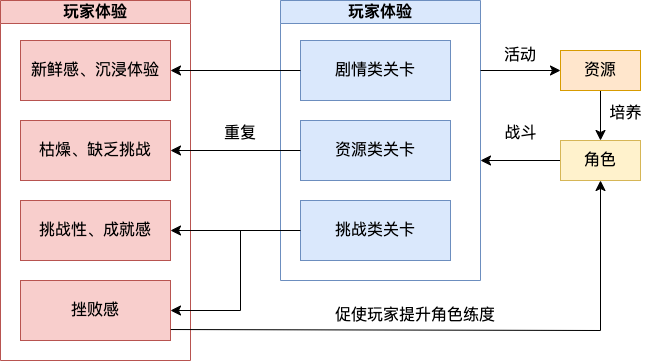

The diagram above was exported from draw.io. Its source (the exported page's mxGraphModel, read from the mxfile embedded in the PNG):
<mxGraphModel dx="912" dy="883" grid="1" gridSize="10" guides="1" tooltips="1" connect="1" arrows="1" fold="1" page="0" pageScale="1" pageWidth="1169" pageHeight="1654" math="0" shadow="0">
  <root>
    <mxCell id="0" />
    <mxCell id="1" parent="0" />
    <mxCell id="B82-c6zQIxuSV6l_Cpcr-1" value="玩家体验" style="swimlane;whiteSpace=wrap;html=1;fontSize=16;fillColor=#f8cecc;strokeColor=#b85450;" vertex="1" parent="1">
      <mxGeometry x="40" width="190" height="360" as="geometry" />
    </mxCell>
    <mxCell id="B82-c6zQIxuSV6l_Cpcr-2" value="新鲜感、沉浸体验" style="rounded=0;whiteSpace=wrap;html=1;fontSize=16;fillColor=#f8cecc;strokeColor=#b85450;" vertex="1" parent="B82-c6zQIxuSV6l_Cpcr-1">
      <mxGeometry x="20" y="40" width="150" height="60" as="geometry" />
    </mxCell>
    <mxCell id="B82-c6zQIxuSV6l_Cpcr-3" value="枯燥、缺乏挑战" style="rounded=0;whiteSpace=wrap;html=1;fontSize=16;fillColor=#f8cecc;strokeColor=#b85450;" vertex="1" parent="B82-c6zQIxuSV6l_Cpcr-1">
      <mxGeometry x="20" y="120" width="150" height="60" as="geometry" />
    </mxCell>
    <mxCell id="B82-c6zQIxuSV6l_Cpcr-4" value="挑战性、成就感" style="rounded=0;whiteSpace=wrap;html=1;fontSize=16;fillColor=#f8cecc;strokeColor=#b85450;" vertex="1" parent="B82-c6zQIxuSV6l_Cpcr-1">
      <mxGeometry x="20" y="200" width="150" height="60" as="geometry" />
    </mxCell>
    <mxCell id="B82-c6zQIxuSV6l_Cpcr-5" value="挫败感" style="rounded=0;whiteSpace=wrap;html=1;fontSize=16;fillColor=#f8cecc;strokeColor=#b85450;" vertex="1" parent="B82-c6zQIxuSV6l_Cpcr-1">
      <mxGeometry x="20" y="280" width="150" height="60" as="geometry" />
    </mxCell>
    <mxCell id="B82-c6zQIxuSV6l_Cpcr-6" value="玩家体验" style="swimlane;whiteSpace=wrap;html=1;fontSize=16;fillColor=#dae8fc;strokeColor=#6c8ebf;" vertex="1" parent="1">
      <mxGeometry x="320" width="200" height="280" as="geometry" />
    </mxCell>
    <mxCell id="B82-c6zQIxuSV6l_Cpcr-7" value="剧情类关卡" style="rounded=0;whiteSpace=wrap;html=1;fontSize=16;fillColor=#dae8fc;strokeColor=#6c8ebf;" vertex="1" parent="B82-c6zQIxuSV6l_Cpcr-6">
      <mxGeometry x="20" y="40" width="150" height="60" as="geometry" />
    </mxCell>
    <mxCell id="B82-c6zQIxuSV6l_Cpcr-8" value="资源类关卡" style="rounded=0;whiteSpace=wrap;html=1;fontSize=16;fillColor=#dae8fc;strokeColor=#6c8ebf;" vertex="1" parent="B82-c6zQIxuSV6l_Cpcr-6">
      <mxGeometry x="20" y="120" width="150" height="60" as="geometry" />
    </mxCell>
    <mxCell id="B82-c6zQIxuSV6l_Cpcr-9" value="挑战类关卡" style="rounded=0;whiteSpace=wrap;html=1;fontSize=16;fillColor=#dae8fc;strokeColor=#6c8ebf;" vertex="1" parent="B82-c6zQIxuSV6l_Cpcr-6">
      <mxGeometry x="20" y="200" width="150" height="60" as="geometry" />
    </mxCell>
    <mxCell id="B82-c6zQIxuSV6l_Cpcr-11" value="" style="endArrow=classic;html=1;rounded=0;fontSize=12;startSize=8;endSize=8;curved=1;entryX=1;entryY=0.5;entryDx=0;entryDy=0;exitX=0;exitY=0.5;exitDx=0;exitDy=0;" edge="1" parent="1" source="B82-c6zQIxuSV6l_Cpcr-9" target="B82-c6zQIxuSV6l_Cpcr-4">
      <mxGeometry width="50" height="50" relative="1" as="geometry">
        <mxPoint x="260" y="230" as="sourcePoint" />
        <mxPoint x="310" y="180" as="targetPoint" />
      </mxGeometry>
    </mxCell>
    <mxCell id="B82-c6zQIxuSV6l_Cpcr-12" value="" style="endArrow=none;html=1;rounded=0;fontSize=12;startSize=8;endSize=8;curved=1;" edge="1" parent="1">
      <mxGeometry width="50" height="50" relative="1" as="geometry">
        <mxPoint x="280" y="230" as="sourcePoint" />
        <mxPoint x="280" y="310" as="targetPoint" />
      </mxGeometry>
    </mxCell>
    <mxCell id="B82-c6zQIxuSV6l_Cpcr-13" value="" style="endArrow=classic;html=1;rounded=0;fontSize=12;startSize=8;endSize=8;curved=1;entryX=1;entryY=0.5;entryDx=0;entryDy=0;" edge="1" parent="1" target="B82-c6zQIxuSV6l_Cpcr-5">
      <mxGeometry width="50" height="50" relative="1" as="geometry">
        <mxPoint x="280" y="310" as="sourcePoint" />
        <mxPoint x="310" y="180" as="targetPoint" />
      </mxGeometry>
    </mxCell>
    <mxCell id="B82-c6zQIxuSV6l_Cpcr-15" value="" style="endArrow=none;html=1;rounded=0;fontSize=12;startSize=8;endSize=8;curved=1;exitX=1.002;exitY=0.817;exitDx=0;exitDy=0;exitPerimeter=0;" edge="1" parent="1" source="B82-c6zQIxuSV6l_Cpcr-5">
      <mxGeometry width="50" height="50" relative="1" as="geometry">
        <mxPoint x="400" y="230" as="sourcePoint" />
        <mxPoint x="640" y="330" as="targetPoint" />
      </mxGeometry>
    </mxCell>
    <mxCell id="B82-c6zQIxuSV6l_Cpcr-22" style="edgeStyle=none;curved=1;rounded=0;orthogonalLoop=1;jettySize=auto;html=1;exitX=0;exitY=0.5;exitDx=0;exitDy=0;fontSize=12;startSize=8;endSize=8;" edge="1" parent="1" source="B82-c6zQIxuSV6l_Cpcr-8" target="B82-c6zQIxuSV6l_Cpcr-3">
      <mxGeometry relative="1" as="geometry" />
    </mxCell>
    <mxCell id="B82-c6zQIxuSV6l_Cpcr-23" style="edgeStyle=none;curved=1;rounded=0;orthogonalLoop=1;jettySize=auto;html=1;exitX=0;exitY=0.5;exitDx=0;exitDy=0;entryX=1;entryY=0.5;entryDx=0;entryDy=0;fontSize=12;startSize=8;endSize=8;" edge="1" parent="1" source="B82-c6zQIxuSV6l_Cpcr-7" target="B82-c6zQIxuSV6l_Cpcr-2">
      <mxGeometry relative="1" as="geometry" />
    </mxCell>
    <mxCell id="B82-c6zQIxuSV6l_Cpcr-30" style="edgeStyle=none;curved=1;rounded=0;orthogonalLoop=1;jettySize=auto;html=1;exitX=0.5;exitY=1;exitDx=0;exitDy=0;entryX=0.5;entryY=0;entryDx=0;entryDy=0;fontSize=12;startSize=8;endSize=8;" edge="1" parent="1" source="B82-c6zQIxuSV6l_Cpcr-24" target="B82-c6zQIxuSV6l_Cpcr-25">
      <mxGeometry relative="1" as="geometry" />
    </mxCell>
    <mxCell id="B82-c6zQIxuSV6l_Cpcr-24" value="资源" style="whiteSpace=wrap;html=1;fontSize=16;fillColor=#ffe6cc;strokeColor=#d79b00;" vertex="1" parent="1">
      <mxGeometry x="600" y="50" width="80" height="40" as="geometry" />
    </mxCell>
    <mxCell id="B82-c6zQIxuSV6l_Cpcr-29" style="edgeStyle=none;curved=1;rounded=0;orthogonalLoop=1;jettySize=auto;html=1;exitX=0;exitY=0.5;exitDx=0;exitDy=0;fontSize=12;startSize=8;endSize=8;" edge="1" parent="1" source="B82-c6zQIxuSV6l_Cpcr-25">
      <mxGeometry relative="1" as="geometry">
        <mxPoint x="520" y="160" as="targetPoint" />
      </mxGeometry>
    </mxCell>
    <mxCell id="B82-c6zQIxuSV6l_Cpcr-25" value="角色" style="whiteSpace=wrap;html=1;fontSize=16;fillColor=#fff2cc;strokeColor=#d6b656;" vertex="1" parent="1">
      <mxGeometry x="600" y="140" width="80" height="40" as="geometry" />
    </mxCell>
    <mxCell id="B82-c6zQIxuSV6l_Cpcr-26" value="" style="endArrow=classic;html=1;rounded=0;fontSize=12;startSize=8;endSize=8;curved=1;entryX=0;entryY=0.5;entryDx=0;entryDy=0;exitX=1;exitY=0.25;exitDx=0;exitDy=0;" edge="1" parent="1" source="B82-c6zQIxuSV6l_Cpcr-6" target="B82-c6zQIxuSV6l_Cpcr-24">
      <mxGeometry width="50" height="50" relative="1" as="geometry">
        <mxPoint x="450" y="230" as="sourcePoint" />
        <mxPoint x="500" y="180" as="targetPoint" />
      </mxGeometry>
    </mxCell>
    <mxCell id="B82-c6zQIxuSV6l_Cpcr-31" value="活动" style="text;html=1;strokeColor=none;fillColor=none;align=center;verticalAlign=middle;whiteSpace=wrap;rounded=0;fontSize=16;" vertex="1" parent="1">
      <mxGeometry x="530" y="40" width="60" height="30" as="geometry" />
    </mxCell>
    <mxCell id="B82-c6zQIxuSV6l_Cpcr-32" value="培养" style="text;html=1;align=center;verticalAlign=middle;resizable=0;points=[];autosize=1;strokeColor=none;fillColor=none;fontSize=16;" vertex="1" parent="1">
      <mxGeometry x="635" y="98" width="60" height="30" as="geometry" />
    </mxCell>
    <mxCell id="B82-c6zQIxuSV6l_Cpcr-33" value="战斗" style="text;html=1;align=center;verticalAlign=middle;resizable=0;points=[];autosize=1;strokeColor=none;fillColor=none;fontSize=16;" vertex="1" parent="1">
      <mxGeometry x="530" y="118" width="60" height="30" as="geometry" />
    </mxCell>
    <mxCell id="B82-c6zQIxuSV6l_Cpcr-34" value="" style="endArrow=classic;html=1;rounded=0;fontSize=12;startSize=8;endSize=8;curved=1;entryX=0.5;entryY=1;entryDx=0;entryDy=0;" edge="1" parent="1" target="B82-c6zQIxuSV6l_Cpcr-25">
      <mxGeometry width="50" height="50" relative="1" as="geometry">
        <mxPoint x="640" y="330" as="sourcePoint" />
        <mxPoint x="500" y="180" as="targetPoint" />
      </mxGeometry>
    </mxCell>
    <mxCell id="B82-c6zQIxuSV6l_Cpcr-35" value="促使玩家提升角色练度" style="text;html=1;strokeColor=none;fillColor=none;align=center;verticalAlign=middle;whiteSpace=wrap;rounded=0;fontSize=16;" vertex="1" parent="1">
      <mxGeometry x="370" y="300" width="170" height="30" as="geometry" />
    </mxCell>
    <mxCell id="B82-c6zQIxuSV6l_Cpcr-36" value="重复" style="text;html=1;strokeColor=none;fillColor=none;align=center;verticalAlign=middle;whiteSpace=wrap;rounded=0;fontSize=16;" vertex="1" parent="1">
      <mxGeometry x="250" y="118" width="60" height="30" as="geometry" />
    </mxCell>
  </root>
</mxGraphModel>